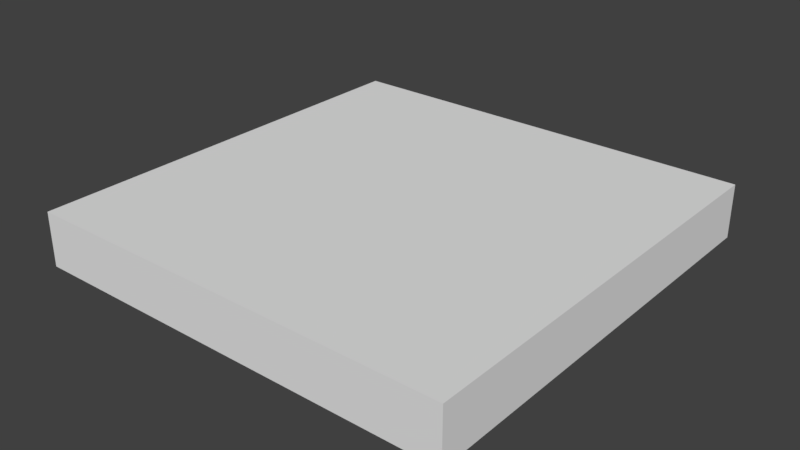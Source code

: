 # Source: SM_Tile_2x2x0.25.blend  (saved by Blender 2.78.0; exported with 4.5.12 LTS)
import bpy
from mathutils import Matrix  # noqa: F401  (used for matrix-valued properties, if any)

bpy.ops.wm.read_factory_settings(use_empty=True)
scene = bpy.context.scene
scene.name = 'Scene'

# ---- collections
col_collection_1 = bpy.data.collections.new('Collection 1'); scene.collection.children.link(col_collection_1)

# ---- world
world_world = bpy.data.worlds.new('World'); scene.world = world_world
world_world.color = (0.05088, 0.05088, 0.05088)
world_world.use_sun_shadow = False
world_world.sun_shadow_jitter_overblur = 0.0
world_world.cycles.sampling_method = 'MANUAL'

# ---- meshes
me_cube_001 = bpy.data.meshes.new('Cube.001')
me_cube_001.from_pydata([(-2.0, -2.0, -2.369e-05), (-2.0, -2.0, 0.25), (-2.0, -8.009e-08, -2.369e-05), (-2.0, -8.009e-08, 0.25), (9.058e-05, -2.0, -2.369e-05), (9.058e-05, -2.0, 0.25), (9.058e-05, -8.009e-08, -2.369e-05), (9.058e-05, -8.009e-08, 0.25)], [], [(0, 1, 3, 2), (2, 3, 7, 6), (6, 7, 5, 4), (4, 5, 1, 0), (2, 6, 4, 0), (7, 3, 1, 5)])
me_cube_001.use_remesh_preserve_volume = False
me_cube_001.use_remesh_preserve_attributes = False
me_cube_001.use_mirror_vertex_groups = False
me_cube_001.update()

# ---- objects
ob_tile2x2x0_25 = bpy.data.objects.new('Tile2x2x0.25', me_cube_001)

# ---- transforms, parenting, visibility, modifiers, constraints
ob_tile2x2x0_25.location = (0.0, 0.0, 0.0)
ob_tile2x2x0_25.lineart.crease_threshold = 0.0

# ---- collection membership
col_collection_1.objects.link(ob_tile2x2x0_25)

# ---- scene / render settings (as saved in the file)
scene.frame_start = 1; scene.frame_end = 250; scene.frame_set(1)
scene.render.engine = 'BLENDER_EEVEE_NEXT'
scene.render.resolution_percentage = 50
scene.render.dither_intensity = 0.0
scene.cycles.use_denoising = False
scene.cycles.samples = 128
scene.cycles.sampling_pattern = 'TABULATED_SOBOL'
scene.cycles.light_sampling_threshold = 0.0
scene.cycles.use_adaptive_sampling = False
scene.cycles.use_light_tree = False
scene.cycles.blur_glossy = 0.0
scene.cycles.sample_clamp_indirect = 0.0
scene.view_settings.view_transform = 'Standard'
bpy.context.view_layer.update()

# ---- added for rendering (the .blend has no active camera and no usable light): camera, sun
cam_auto = bpy.data.cameras.new('AutoCamera')
cam_auto.lens = 50.0
cam_auto.sensor_width = 36.0
cam_auto.clip_end = 1000.0
ob_auto_camera = bpy.data.objects.new('AutoCamera', cam_auto)
scene.collection.objects.link(ob_auto_camera)
ob_auto_camera.location = (1.62723, -4.15256, 2.2267)
ob_auto_camera.rotation_euler = (1.09748, -7.21219e-08, 0.694738)
scene.camera = ob_auto_camera
light_auto_sun = bpy.data.lights.new('AutoSun', 'SUN')
light_auto_sun.energy = 3.0
light_auto_sun.angle = 0.0523599
ob_auto_sun = bpy.data.objects.new('AutoSun', light_auto_sun)
scene.collection.objects.link(ob_auto_sun)
ob_auto_sun.rotation_euler = (0.872665, 0.174533, 0.523599)
bpy.context.view_layer.update()
